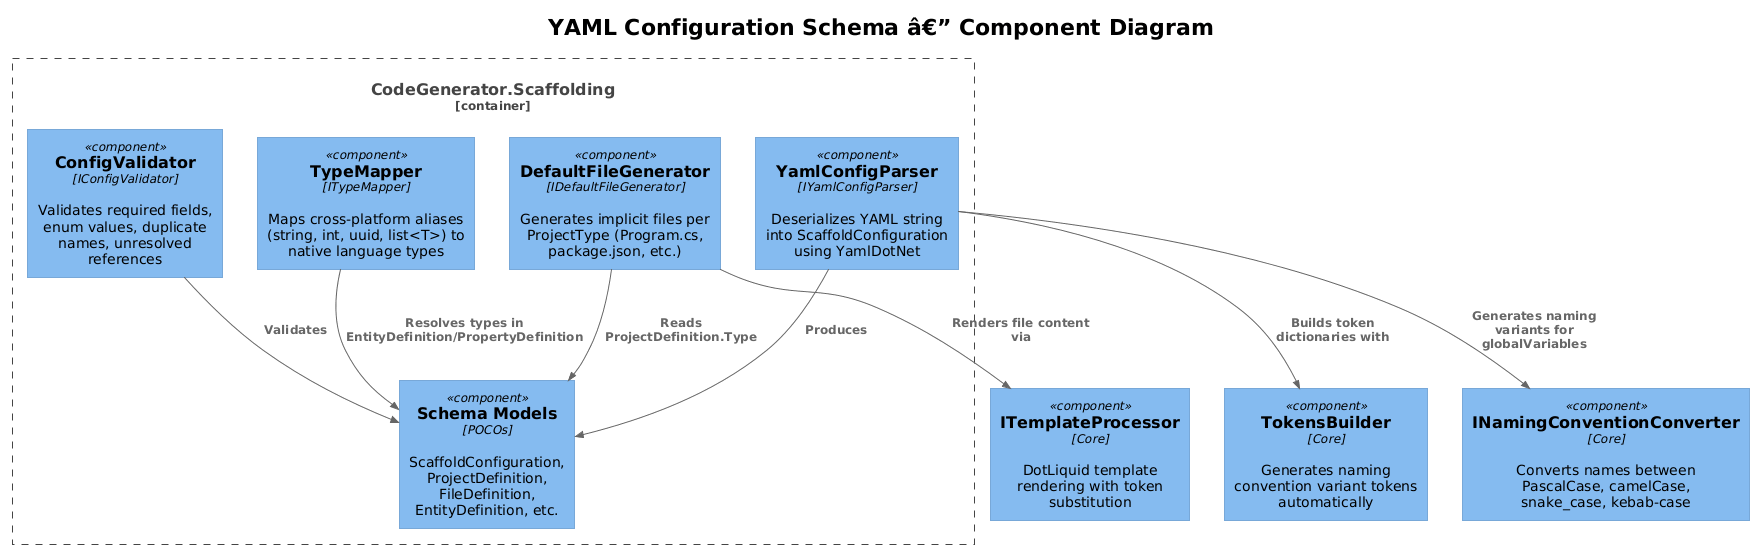

The diagram above was rendered by PlantUML. Its source (embedded in the PNG):
@startuml
!theme plain
!include <C4/C4_Component>

title YAML Configuration Schema â€” Component Diagram

Container_Boundary(scaffolding, "CodeGenerator.Scaffolding") {
    Component(parser, "YamlConfigParser", "IYamlConfigParser", "Deserializes YAML string into ScaffoldConfiguration using YamlDotNet")
    Component(validator, "ConfigValidator", "IConfigValidator", "Validates required fields, enum values, duplicate names, unresolved references")
    Component(type_mapper, "TypeMapper", "ITypeMapper", "Maps cross-platform aliases (string, int, uuid, list<T>) to native language types")
    Component(default_gen, "DefaultFileGenerator", "IDefaultFileGenerator", "Generates implicit files per ProjectType (Program.cs, package.json, etc.)")
    Component(models, "Schema Models", "POCOs", "ScaffoldConfiguration, ProjectDefinition, FileDefinition, EntityDefinition, etc.")
}

Component(template, "ITemplateProcessor", "Core", "DotLiquid template rendering with token substitution")
Component(naming, "INamingConventionConverter", "Core", "Converts names between PascalCase, camelCase, snake_case, kebab-case")
Component(tokens, "TokensBuilder", "Core", "Generates naming convention variant tokens automatically")

Rel(parser, models, "Produces")
Rel(validator, models, "Validates")
Rel(type_mapper, models, "Resolves types in EntityDefinition/PropertyDefinition")
Rel(default_gen, models, "Reads ProjectDefinition.Type")
Rel(default_gen, template, "Renders file content via")
Rel(parser, naming, "Generates naming variants for globalVariables")
Rel(parser, tokens, "Builds token dictionaries with")
@enduml